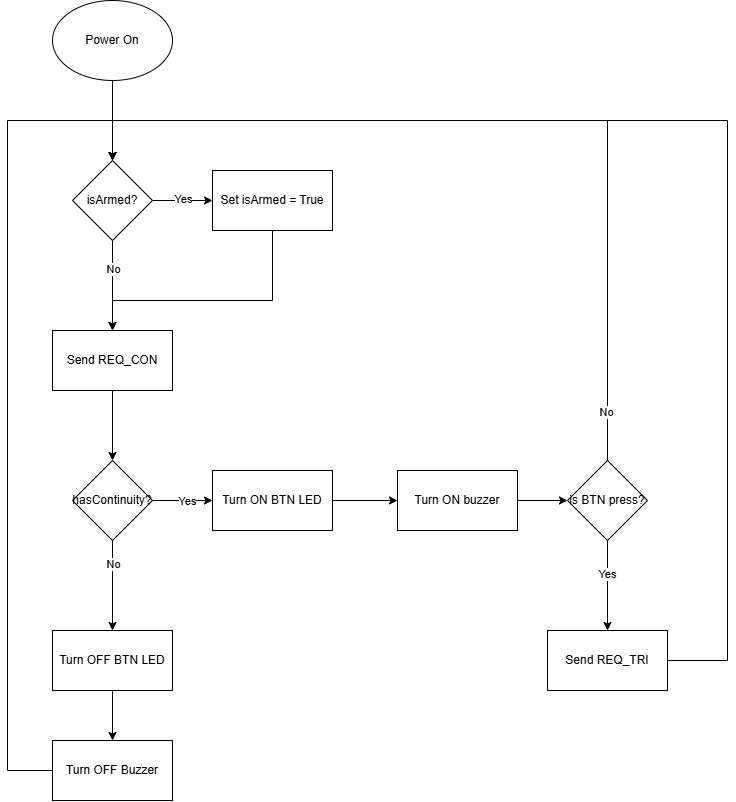

The diagram above was exported from draw.io. Its source (the exported page's mxGraphModel, read from the mxfile embedded in the PNG):
<mxGraphModel dx="2037" dy="1061" grid="1" gridSize="10" guides="1" tooltips="1" connect="1" arrows="1" fold="1" page="1" pageScale="1" pageWidth="850" pageHeight="1100" math="0" shadow="0">
  <root>
    <mxCell id="0" />
    <mxCell id="1" parent="0" />
    <mxCell id="kIKxNSjik_1vHoN5sCch-3" style="edgeStyle=orthogonalEdgeStyle;rounded=0;orthogonalLoop=1;jettySize=auto;html=1;entryX=0.5;entryY=0;entryDx=0;entryDy=0;" edge="1" parent="1" source="kIKxNSjik_1vHoN5sCch-1">
      <mxGeometry relative="1" as="geometry">
        <mxPoint x="425" y="200" as="targetPoint" />
      </mxGeometry>
    </mxCell>
    <mxCell id="kIKxNSjik_1vHoN5sCch-1" value="Power On" style="ellipse;whiteSpace=wrap;html=1;" vertex="1" parent="1">
      <mxGeometry x="365" y="40" width="120" height="80" as="geometry" />
    </mxCell>
    <mxCell id="kIKxNSjik_1vHoN5sCch-6" value="" style="edgeStyle=orthogonalEdgeStyle;rounded=0;orthogonalLoop=1;jettySize=auto;html=1;" edge="1" parent="1" source="kIKxNSjik_1vHoN5sCch-4" target="kIKxNSjik_1vHoN5sCch-5">
      <mxGeometry relative="1" as="geometry" />
    </mxCell>
    <mxCell id="kIKxNSjik_1vHoN5sCch-13" value="Yes" style="edgeLabel;html=1;align=center;verticalAlign=middle;resizable=0;points=[];" vertex="1" connectable="0" parent="kIKxNSjik_1vHoN5sCch-6">
      <mxGeometry y="2" relative="1" as="geometry">
        <mxPoint as="offset" />
      </mxGeometry>
    </mxCell>
    <mxCell id="kIKxNSjik_1vHoN5sCch-8" value="" style="edgeStyle=orthogonalEdgeStyle;rounded=0;orthogonalLoop=1;jettySize=auto;html=1;" edge="1" parent="1" source="kIKxNSjik_1vHoN5sCch-4" target="kIKxNSjik_1vHoN5sCch-7">
      <mxGeometry relative="1" as="geometry" />
    </mxCell>
    <mxCell id="kIKxNSjik_1vHoN5sCch-18" value="No" style="edgeLabel;html=1;align=center;verticalAlign=middle;resizable=0;points=[];" vertex="1" connectable="0" parent="kIKxNSjik_1vHoN5sCch-8">
      <mxGeometry x="-0.3556" relative="1" as="geometry">
        <mxPoint as="offset" />
      </mxGeometry>
    </mxCell>
    <mxCell id="kIKxNSjik_1vHoN5sCch-4" value="isArmed?" style="rhombus;whiteSpace=wrap;html=1;" vertex="1" parent="1">
      <mxGeometry x="385" y="200" width="80" height="80" as="geometry" />
    </mxCell>
    <mxCell id="kIKxNSjik_1vHoN5sCch-19" style="edgeStyle=orthogonalEdgeStyle;rounded=0;orthogonalLoop=1;jettySize=auto;html=1;" edge="1" parent="1" source="kIKxNSjik_1vHoN5sCch-5" target="kIKxNSjik_1vHoN5sCch-7">
      <mxGeometry relative="1" as="geometry">
        <Array as="points">
          <mxPoint x="585" y="340" />
          <mxPoint x="425" y="340" />
        </Array>
      </mxGeometry>
    </mxCell>
    <mxCell id="kIKxNSjik_1vHoN5sCch-5" value="Set isArmed = True" style="whiteSpace=wrap;html=1;" vertex="1" parent="1">
      <mxGeometry x="525" y="210" width="120" height="60" as="geometry" />
    </mxCell>
    <mxCell id="kIKxNSjik_1vHoN5sCch-10" value="" style="edgeStyle=orthogonalEdgeStyle;rounded=0;orthogonalLoop=1;jettySize=auto;html=1;" edge="1" parent="1" source="kIKxNSjik_1vHoN5sCch-7" target="kIKxNSjik_1vHoN5sCch-9">
      <mxGeometry relative="1" as="geometry" />
    </mxCell>
    <mxCell id="kIKxNSjik_1vHoN5sCch-7" value="Send REQ_CON" style="whiteSpace=wrap;html=1;" vertex="1" parent="1">
      <mxGeometry x="365" y="370" width="120" height="60" as="geometry" />
    </mxCell>
    <mxCell id="kIKxNSjik_1vHoN5sCch-12" value="" style="edgeStyle=orthogonalEdgeStyle;rounded=0;orthogonalLoop=1;jettySize=auto;html=1;" edge="1" parent="1" source="kIKxNSjik_1vHoN5sCch-9" target="kIKxNSjik_1vHoN5sCch-11">
      <mxGeometry relative="1" as="geometry" />
    </mxCell>
    <mxCell id="kIKxNSjik_1vHoN5sCch-14" value="Yes" style="edgeLabel;html=1;align=center;verticalAlign=middle;resizable=0;points=[];" vertex="1" connectable="0" parent="kIKxNSjik_1vHoN5sCch-12">
      <mxGeometry x="0.1333" relative="1" as="geometry">
        <mxPoint as="offset" />
      </mxGeometry>
    </mxCell>
    <mxCell id="kIKxNSjik_1vHoN5sCch-16" value="" style="edgeStyle=orthogonalEdgeStyle;rounded=0;orthogonalLoop=1;jettySize=auto;html=1;" edge="1" parent="1" source="kIKxNSjik_1vHoN5sCch-9" target="kIKxNSjik_1vHoN5sCch-15">
      <mxGeometry relative="1" as="geometry" />
    </mxCell>
    <mxCell id="kIKxNSjik_1vHoN5sCch-17" value="No" style="edgeLabel;html=1;align=center;verticalAlign=middle;resizable=0;points=[];" vertex="1" connectable="0" parent="kIKxNSjik_1vHoN5sCch-16">
      <mxGeometry x="-0.4889" relative="1" as="geometry">
        <mxPoint as="offset" />
      </mxGeometry>
    </mxCell>
    <mxCell id="kIKxNSjik_1vHoN5sCch-9" value="hasContinuity?" style="rhombus;whiteSpace=wrap;html=1;" vertex="1" parent="1">
      <mxGeometry x="385" y="500" width="80" height="80" as="geometry" />
    </mxCell>
    <mxCell id="kIKxNSjik_1vHoN5sCch-30" value="" style="edgeStyle=orthogonalEdgeStyle;rounded=0;orthogonalLoop=1;jettySize=auto;html=1;" edge="1" parent="1" source="kIKxNSjik_1vHoN5sCch-11" target="kIKxNSjik_1vHoN5sCch-29">
      <mxGeometry relative="1" as="geometry" />
    </mxCell>
    <mxCell id="kIKxNSjik_1vHoN5sCch-11" value="Turn ON BTN LED" style="whiteSpace=wrap;html=1;" vertex="1" parent="1">
      <mxGeometry x="525" y="510" width="120" height="60" as="geometry" />
    </mxCell>
    <mxCell id="kIKxNSjik_1vHoN5sCch-24" style="edgeStyle=orthogonalEdgeStyle;rounded=0;orthogonalLoop=1;jettySize=auto;html=1;entryX=0.5;entryY=0;entryDx=0;entryDy=0;exitX=0;exitY=0.5;exitDx=0;exitDy=0;" edge="1" parent="1" source="kIKxNSjik_1vHoN5sCch-33" target="kIKxNSjik_1vHoN5sCch-4">
      <mxGeometry relative="1" as="geometry">
        <Array as="points">
          <mxPoint x="320" y="810" />
          <mxPoint x="320" y="160" />
          <mxPoint x="425" y="160" />
        </Array>
      </mxGeometry>
    </mxCell>
    <mxCell id="kIKxNSjik_1vHoN5sCch-34" style="edgeStyle=orthogonalEdgeStyle;rounded=0;orthogonalLoop=1;jettySize=auto;html=1;entryX=0.5;entryY=0;entryDx=0;entryDy=0;" edge="1" parent="1" source="kIKxNSjik_1vHoN5sCch-15" target="kIKxNSjik_1vHoN5sCch-33">
      <mxGeometry relative="1" as="geometry" />
    </mxCell>
    <mxCell id="kIKxNSjik_1vHoN5sCch-15" value="Turn OFF BTN LED" style="whiteSpace=wrap;html=1;" vertex="1" parent="1">
      <mxGeometry x="365" y="670" width="120" height="60" as="geometry" />
    </mxCell>
    <mxCell id="kIKxNSjik_1vHoN5sCch-22" style="edgeStyle=orthogonalEdgeStyle;rounded=0;orthogonalLoop=1;jettySize=auto;html=1;entryX=0.5;entryY=0;entryDx=0;entryDy=0;" edge="1" parent="1" source="kIKxNSjik_1vHoN5sCch-20" target="kIKxNSjik_1vHoN5sCch-4">
      <mxGeometry relative="1" as="geometry">
        <Array as="points">
          <mxPoint x="920" y="160" />
          <mxPoint x="425" y="160" />
        </Array>
      </mxGeometry>
    </mxCell>
    <mxCell id="kIKxNSjik_1vHoN5sCch-23" value="No" style="edgeLabel;html=1;align=center;verticalAlign=middle;resizable=0;points=[];" vertex="1" connectable="0" parent="kIKxNSjik_1vHoN5sCch-22">
      <mxGeometry x="-0.8892" y="2" relative="1" as="geometry">
        <mxPoint as="offset" />
      </mxGeometry>
    </mxCell>
    <mxCell id="kIKxNSjik_1vHoN5sCch-26" value="" style="edgeStyle=orthogonalEdgeStyle;rounded=0;orthogonalLoop=1;jettySize=auto;html=1;" edge="1" parent="1" source="kIKxNSjik_1vHoN5sCch-20" target="kIKxNSjik_1vHoN5sCch-25">
      <mxGeometry relative="1" as="geometry" />
    </mxCell>
    <mxCell id="kIKxNSjik_1vHoN5sCch-27" value="Yes" style="edgeLabel;html=1;align=center;verticalAlign=middle;resizable=0;points=[];" vertex="1" connectable="0" parent="kIKxNSjik_1vHoN5sCch-26">
      <mxGeometry x="-0.2667" y="-1" relative="1" as="geometry">
        <mxPoint as="offset" />
      </mxGeometry>
    </mxCell>
    <mxCell id="kIKxNSjik_1vHoN5sCch-20" value="is BTN press?" style="rhombus;whiteSpace=wrap;html=1;" vertex="1" parent="1">
      <mxGeometry x="880" y="500" width="80" height="80" as="geometry" />
    </mxCell>
    <mxCell id="kIKxNSjik_1vHoN5sCch-32" style="edgeStyle=orthogonalEdgeStyle;rounded=0;orthogonalLoop=1;jettySize=auto;html=1;entryX=0.5;entryY=0;entryDx=0;entryDy=0;" edge="1" parent="1" source="kIKxNSjik_1vHoN5sCch-25" target="kIKxNSjik_1vHoN5sCch-4">
      <mxGeometry relative="1" as="geometry">
        <Array as="points">
          <mxPoint x="1040" y="700" />
          <mxPoint x="1040" y="160" />
          <mxPoint x="425" y="160" />
        </Array>
      </mxGeometry>
    </mxCell>
    <mxCell id="kIKxNSjik_1vHoN5sCch-25" value="Send REQ_TRI" style="whiteSpace=wrap;html=1;" vertex="1" parent="1">
      <mxGeometry x="860" y="670" width="120" height="60" as="geometry" />
    </mxCell>
    <mxCell id="kIKxNSjik_1vHoN5sCch-31" style="edgeStyle=orthogonalEdgeStyle;rounded=0;orthogonalLoop=1;jettySize=auto;html=1;entryX=0;entryY=0.5;entryDx=0;entryDy=0;" edge="1" parent="1" source="kIKxNSjik_1vHoN5sCch-29" target="kIKxNSjik_1vHoN5sCch-20">
      <mxGeometry relative="1" as="geometry" />
    </mxCell>
    <mxCell id="kIKxNSjik_1vHoN5sCch-29" value="Turn ON buzzer" style="whiteSpace=wrap;html=1;" vertex="1" parent="1">
      <mxGeometry x="710" y="510" width="120" height="60" as="geometry" />
    </mxCell>
    <mxCell id="kIKxNSjik_1vHoN5sCch-33" value="Turn OFF Buzzer" style="whiteSpace=wrap;html=1;" vertex="1" parent="1">
      <mxGeometry x="365" y="780" width="120" height="60" as="geometry" />
    </mxCell>
  </root>
</mxGraphModel>